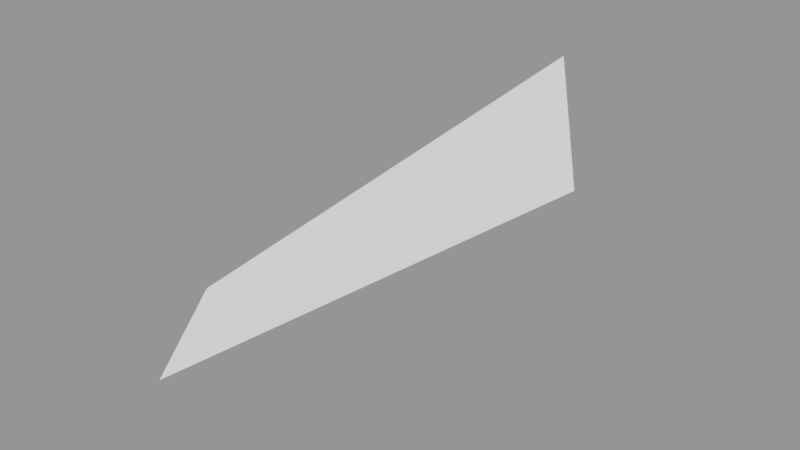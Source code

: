 # Source: Surface099.blend  (saved by Blender 2.79.0; exported with 4.5.12 LTS)
import bpy
from mathutils import Matrix  # noqa: F401  (used for matrix-valued properties, if any)

bpy.ops.wm.read_factory_settings(use_empty=True)
scene = bpy.context.scene
scene.name = 'Scene'

# ---- collections
col_collection_1 = bpy.data.collections.new('Collection 1'); scene.collection.children.link(col_collection_1)

# ---- meshes
me_sphere_103 = bpy.data.meshes.new('Sphere.103')
me_sphere_103.from_pydata([(0.5, 0.5, -0.7071), (0.2706, 0.2706, -0.9239), (0.6533, 0.2706, -0.7071), (0.3536, 0.1464, -0.9239)], [], [(1, 0, 2, 3)])
_ca = me_sphere_103.color_attributes.new('Col', 'BYTE_COLOR', 'CORNER')
_ca.data.foreach_set('color', [1.0, 1.0, 1.0, 1.0, 1.0, 1.0, 1.0, 1.0, 1.0, 1.0, 1.0, 1.0, 1.0, 1.0, 1.0, 1.0])
me_sphere_103.use_remesh_preserve_volume = False
me_sphere_103.use_remesh_preserve_attributes = False
me_sphere_103.use_mirror_vertex_groups = False
me_sphere_103.update()

# ---- objects
ob_surface099 = bpy.data.objects.new('Surface099', me_sphere_103)

# ---- transforms, parenting, visibility, modifiers, constraints
ob_surface099.location = (0.0, 0.0, 0.0)
ob_surface099.scale = (1e+04, 1e+04, 1e+04)
ob_surface099.lineart.crease_threshold = 0.0

# ---- collection membership
col_collection_1.objects.link(ob_surface099)

# ---- scene / render settings (as saved in the file)
scene.frame_start = 1; scene.frame_end = 250; scene.frame_set(1)
scene.render.engine = 'BLENDER_EEVEE_NEXT'
scene.render.resolution_percentage = 50
scene.render.dither_intensity = 0.0
scene.cycles.use_denoising = False
scene.cycles.samples = 128
scene.cycles.sampling_pattern = 'TABULATED_SOBOL'
scene.cycles.use_adaptive_sampling = False
scene.cycles.use_light_tree = False
scene.cycles.blur_glossy = 0.0
scene.cycles.sample_clamp_indirect = 0.0
scene.view_settings.view_transform = 'Standard'
bpy.context.view_layer.update()

# ---- added for rendering (the .blend has no active camera and no usable light): camera, sun + grey world if the file has none
cam_auto = bpy.data.cameras.new('AutoCamera')
cam_auto.lens = 50.0
cam_auto.sensor_width = 36.0
cam_auto.clip_end = 91629.3
ob_auto_camera = bpy.data.objects.new('AutoCamera', cam_auto)
scene.collection.objects.link(ob_auto_camera)
ob_auto_camera.location = (9840.46, -3033.04, -3978.08)
ob_auto_camera.rotation_euler = (1.09748, -7.21219e-08, 0.694738)
scene.camera = ob_auto_camera
light_auto_sun = bpy.data.lights.new('AutoSun', 'SUN')
light_auto_sun.energy = 3.0
light_auto_sun.angle = 0.0523599
ob_auto_sun = bpy.data.objects.new('AutoSun', light_auto_sun)
scene.collection.objects.link(ob_auto_sun)
ob_auto_sun.rotation_euler = (0.872665, 0.174533, 0.523599)
if scene.world is None:
    world_auto = bpy.data.worlds.new('AutoWorld')
    world_auto.color = (0.3, 0.3, 0.3)
    scene.world = world_auto
bpy.context.view_layer.update()
